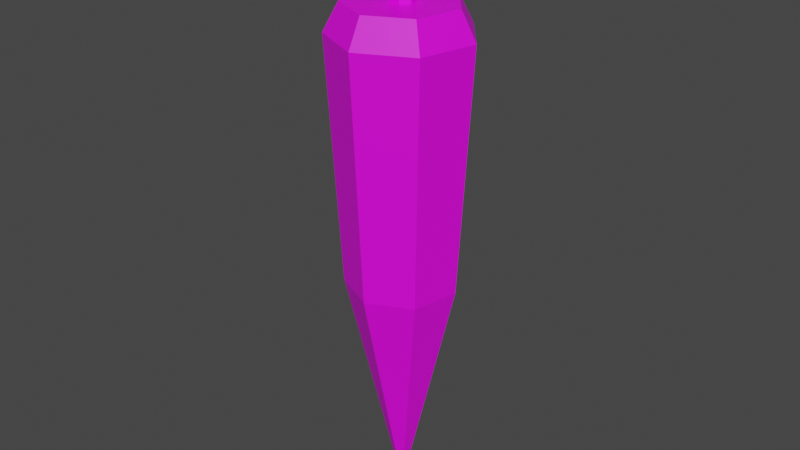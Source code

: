 # Source: CarrotSpear.blend  (saved by Blender 3.1.7; exported with 4.5.12 LTS)
import bpy
from mathutils import Matrix  # noqa: F401  (used for matrix-valued properties, if any)

bpy.ops.wm.read_factory_settings(use_empty=True)
scene = bpy.context.scene
scene.name = 'Scene'

# ---- collections
col_collection = bpy.data.collections.new('Collection'); scene.collection.children.link(col_collection)

# ---- images (referenced by path relative to the original .blend; pixels are not part of the script)
import os
ASSET_DIR = os.environ.get("B2B_ASSET_DIR", "")  # directory of the original .blend (textures are referenced by path, not embedded)
HERE = os.path.dirname(os.path.abspath(__file__))  # packed textures are extracted next to this script under _unpacked/

def load_image(name, relpath, width, height, colorspace="sRGB"):
    """Load a texture the original file referenced (path relative to the .blend, or extracted next to this script)."""
    p = next((c for c in (os.path.join(HERE, relpath), os.path.join(ASSET_DIR, relpath)) if relpath and os.path.exists(c)), "")
    if p:
        img = bpy.data.images.load(p, check_existing=True)
        img.name = name
    else:  # same state as the original file: an image datablock whose file is absent (Cycles renders it pink)
        img = bpy.data.images.new(name, width, height)
        img.source = "FILE"
        img.filepath = "//" + (relpath or name)
    img.colorspace_settings.name = colorspace
    return img
img_palette_png = load_image('Palette.png', 'Palette.png', 1024, 1024, 'sRGB')

# ---- materials (node trees are filled in below, after node groups)
mat_carrotspear = bpy.data.materials.new('CarrotSpear')
mat_carrotspear.use_transparent_shadow = False

# ---- material node trees
mat_carrotspear.use_nodes = True; mat_carrotspear.node_tree.nodes.clear()
_N = mat_carrotspear.node_tree.nodes; _L = mat_carrotspear.node_tree.links
n0 = _N.new('ShaderNodeBsdfPrincipled'); n0.name = 'Principled BSDF'; n0.location = (10, 300)
n0.distribution = 'GGX'
n0.subsurface_method = 'RANDOM_WALK_SKIN'
n0.inputs[3].default_value = 1.45
n0.inputs[27].default_value = (0.0, 0.0, 0.0, 1.0)
n0.inputs[28].default_value = 1.0
n1 = _N.new('ShaderNodeOutputMaterial'); n1.name = 'Material Output'; n1.location = (300, 300)
n2 = _N.new('ShaderNodeTexImage'); n2.name = 'Image Texture'; n2.location = (-280, 280)
n2.image = img_palette_png
n2.interpolation = 'Closest'
_L.new(n0.outputs[0], n1.inputs[0])
_L.new(n2.outputs[0], n0.inputs[0])
n1.is_active_output = True

# ---- world
world_world = bpy.data.worlds.new('World'); scene.world = world_world
world_world.use_nodes = True; world_world.node_tree.nodes.clear()
_N = world_world.node_tree.nodes; _L = world_world.node_tree.links
n0 = _N.new('ShaderNodeOutputWorld'); n0.name = 'World Output'; n0.location = (300, 300)
n1 = _N.new('ShaderNodeBackground'); n1.name = 'Background'; n1.location = (10, 300)
n1.inputs[0].default_value = (0.05088, 0.05088, 0.05088, 1.0)
_L.new(n1.outputs[0], n0.inputs[0])
n0.is_active_output = True
world_world.color = (0.05088, 0.05088, 0.05088)
world_world.use_sun_shadow = False
world_world.sun_shadow_jitter_overblur = 0.0

# ---- meshes
me_cone_001 = bpy.data.meshes.new('Cone.001')
me_cone_001.from_pydata([(-1.025e-07, 1.0, 1.925), (0.7818, 0.6235, 1.925), (0.9749, -0.2225, 1.925), (0.4339, -0.901, 1.925), (-0.4339, -0.901, 1.925), (-0.9749, -0.2225, 1.925), (-0.7818, 0.6235, 1.925), (-1.025e-07, 2.473e-07, 6.304), (1.185e-07, 1.243, -2.466), (0.9717, 0.7749, -2.466), (1.212, -0.2765, -2.466), (0.5392, -1.12, -2.466), (-0.5392, -1.12, -2.466), (-1.212, -0.2765, -2.466), (-0.9717, 0.7749, -2.466), (2.497e-07, 0.981, -2.97), (0.767, 0.6117, -2.97), (0.9564, -0.2183, -2.97), (0.4257, -0.8839, -2.97), (-0.4257, -0.8839, -2.97), (-0.9564, -0.2183, -2.97), (-0.767, 0.6117, -2.97), (-1.258e-07, -0.2173, -2.631), (-1.258e-07, -0.2173, -4.631), (0.1699, -0.1355, -2.631), (0.1699, -0.1355, -4.631), (0.2118, 0.04835, -2.631), (0.2118, 0.04835, -4.631), (0.09427, 0.1958, -2.631), (0.09427, 0.1958, -4.631), (-0.09427, 0.1958, -2.631), (-0.09427, 0.1958, -4.631), (-0.2118, 0.04835, -2.631), (-0.2118, 0.04835, -4.631), (-0.1699, -0.1355, -2.631), (-0.1699, -0.1355, -4.631)], [], [(0, 7, 1), (1, 7, 2), (2, 7, 3), (3, 7, 4), (4, 7, 5), (6, 0, 8, 14), (5, 7, 6), (6, 7, 0), (12, 13, 20, 19), (5, 6, 14, 13), (0, 1, 9, 8), (4, 5, 13, 12), (3, 4, 12, 11), (2, 3, 11, 10), (1, 2, 10, 9), (15, 16, 17, 18, 19, 20, 21), (10, 11, 18, 17), (8, 9, 16, 15), (13, 14, 21, 20), (11, 12, 19, 18), (9, 10, 17, 16), (14, 8, 15, 21), (22, 23, 25, 24), (24, 25, 27, 26), (26, 27, 29, 28), (28, 29, 31, 30), (30, 31, 33, 32), (25, 23, 35, 33, 31, 29, 27), (32, 33, 35, 34), (34, 35, 23, 22), (22, 24, 26, 28, 30, 32, 34)])
_uv = me_cone_001.uv_layers.new(name='UVMap')
_uv.uv.foreach_set('vector', [0.05398, 0.5178, 0.05398, 0.5178, 0.05398, 0.5178, 0.05398, 0.5178, 0.05398, 0.5178, 0.05398, 0.5178, 0.05398, 0.5178, 0.05398, 0.5178, 0.05398, 0.5178, 0.05398, 0.5178, 0.05398, 0.5178, 0.05398, 0.5178, 0.05398, 0.5178, 0.05398, 0.5178, 0.05398, 0.5178, 0.05398, 0.5178, 0.05398, 0.5178, 0.05398, 0.5178, 0.05398, 0.5178, 0.05398, 0.5178, 0.05398, 0.5178, 0.05398, 0.5178, 0.05398, 0.5178, 0.05398, 0.5178, 0.05398, 0.5178, 0.05398, 0.5178, 0.05398, 0.5178, 0.05398, 0.5178, 0.05398, 0.5178, 0.05398, 0.5178, 0.05398, 0.5178, 0.05398, 0.5178, 0.05398, 0.5178, 0.05398, 0.5178, 0.05398, 0.5178, 0.05398, 0.5178, 0.05398, 0.5178, 0.05398, 0.5178, 0.05398, 0.5178, 0.05398, 0.5178, 0.05398, 0.5178, 0.05398, 0.5178, 0.05398, 0.5178, 0.05398, 0.5178, 0.05398, 0.5178, 0.05398, 0.5178, 0.05398, 0.5178, 0.05398, 0.5178, 0.05398, 0.5178, 0.05398, 0.5178, 0.05398, 0.5178, 0.05398, 0.5178, 0.05398, 0.5178, 0.05398, 0.5178, 0.05398, 0.5178, 0.05398, 0.5178, 0.05398, 0.5178, 0.05398, 0.5178, 0.05398, 0.5178, 0.05398, 0.5178, 0.05398, 0.5178, 0.05398, 0.5178, 0.05398, 0.5178, 0.05398, 0.5178, 0.05398, 0.5178, 0.05398, 0.5178, 0.05398, 0.5178, 0.05398, 0.5178, 0.05398, 0.5178, 0.05398, 0.5178, 0.05398, 0.5178, 0.05398, 0.5178, 0.05398, 0.5178, 0.05398, 0.5178, 0.05398, 0.5178, 0.05398, 0.5178, 0.05398, 0.5178, 0.05398, 0.5178, 0.05398, 0.5178, 0.05398, 0.5178, 0.05398, 0.5178, 0.05398, 0.5178, 0.05398, 0.5178, 0.05398, 0.5178, 0.3527, 0.6437, 0.3527, 0.6437, 0.3527, 0.6437, 0.3527, 0.6437, 0.3523, 0.4582, 0.3523, 0.4582, 0.3523, 0.4582, 0.3523, 0.4582, 0.3523, 0.4582, 0.3523, 0.4582, 0.3523, 0.4582, 0.3523, 0.4582, 0.3523, 0.4582, 0.3523, 0.4582, 0.3523, 0.4582, 0.3523, 0.4582, 0.3523, 0.4582, 0.3523, 0.4582, 0.3523, 0.4582, 0.3523, 0.4582, 0.3523, 0.4582, 0.3523, 0.4582, 0.3523, 0.4582, 0.3523, 0.4582, 0.3523, 0.4582, 0.3523, 0.4582, 0.3523, 0.4582, 0.3527, 0.6437, 0.3527, 0.6437, 0.3527, 0.6437, 0.3527, 0.6437, 0.3527, 0.6437, 0.3527, 0.6437, 0.3527, 0.6437, 0.3527, 0.6437, 0.75, 0.49, 0.9376, 0.3996, 0.984, 0.1966, 0.8541, 0.03377, 0.6459, 0.03377, 0.516, 0.1966, 0.5624, 0.3996])
me_cone_001.materials.append(mat_carrotspear)
me_cone_001.use_remesh_fix_poles = True
me_cone_001.use_remesh_preserve_attributes = False
me_cone_001.update()

# ---- objects
ob_cone = bpy.data.objects.new('Cone', me_cone_001)

# ---- transforms, parenting, visibility, modifiers, constraints
ob_cone.location = (1.025e-07, -2.164e-07, 1.024)
ob_cone.rotation_euler = (3.142, 0.0, 0.0)

# ---- collection membership
col_collection.objects.link(ob_cone)

# ---- scene / render settings (as saved in the file)
scene.frame_start = 1; scene.frame_end = 250; scene.frame_set(1)
scene.render.engine = 'BLENDER_EEVEE_NEXT'
scene.cycles.sampling_pattern = 'TABULATED_SOBOL'
scene.cycles.use_light_tree = False
scene.view_settings.view_transform = 'Filmic'
bpy.context.view_layer.update()

# ---- added for rendering (the .blend has no active camera and no usable light): camera, sun
cam_auto = bpy.data.cameras.new('AutoCamera')
cam_auto.lens = 50.0
cam_auto.sensor_width = 36.0
cam_auto.clip_end = 1000.0
ob_auto_camera = bpy.data.objects.new('AutoCamera', cam_auto)
scene.collection.objects.link(ob_auto_camera)
ob_auto_camera.location = (10.5912, -12.771, 8.66061)
ob_auto_camera.rotation_euler = (1.09748, -7.21219e-08, 0.694738)
scene.camera = ob_auto_camera
light_auto_sun = bpy.data.lights.new('AutoSun', 'SUN')
light_auto_sun.energy = 3.0
light_auto_sun.angle = 0.0523599
ob_auto_sun = bpy.data.objects.new('AutoSun', light_auto_sun)
scene.collection.objects.link(ob_auto_sun)
ob_auto_sun.rotation_euler = (0.872665, 0.174533, 0.523599)
bpy.context.view_layer.update()
